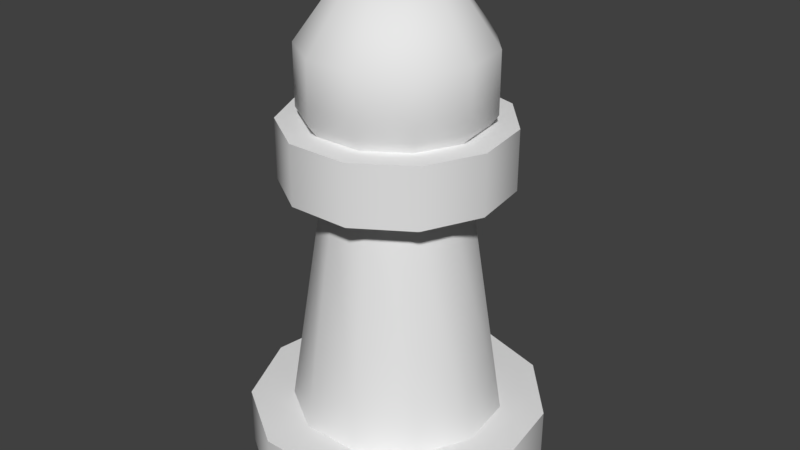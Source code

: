 # Source: pawn.blend  (saved by Blender 2.79.0; exported with 4.5.12 LTS)
import bpy
from mathutils import Matrix  # noqa: F401  (used for matrix-valued properties, if any)

bpy.ops.wm.read_factory_settings(use_empty=True)
scene = bpy.context.scene
scene.name = 'Scene'

# ---- collections
col_collection_1 = bpy.data.collections.new('Collection 1'); scene.collection.children.link(col_collection_1)

# ---- world
world_world = bpy.data.worlds.new('World'); scene.world = world_world
world_world.color = (0.05088, 0.05088, 0.05088)
world_world.use_sun_shadow = False
world_world.sun_shadow_jitter_overblur = 0.0
world_world.cycles.sampling_method = 'MANUAL'

# ---- meshes
me_circle = bpy.data.meshes.new('Circle')
me_circle.from_pydata([(3.522e-08, 0.5, 0.0), (-0.2703, 0.4206, 0.0), (-0.4548, 0.2077, 0.0), (-0.4949, -0.07116, 0.0), (-0.3779, -0.3274, 0.0), (-0.1409, -0.4797, 0.0), (0.1409, -0.4797, 0.0), (0.3779, -0.3274, 0.0), (0.4949, -0.07116, 0.0), (0.4548, 0.2077, 0.0), (0.2703, 0.4206, 0.0), (3.522e-08, 0.5, 0.2), (-0.2703, 0.4206, 0.2), (-0.4548, 0.2077, 0.2), (-0.4949, -0.07116, 0.2), (-0.3779, -0.3274, 0.2), (-0.1409, -0.4797, 0.2), (0.1409, -0.4797, 0.2), (0.3779, -0.3274, 0.2), (0.4949, -0.07116, 0.2), (0.4548, 0.2077, 0.2), (0.2703, 0.4206, 0.2), (-0.1911, 0.2974, 0.2), (4.475e-08, 0.3535, 0.2), (-0.3216, 0.1468, 0.2), (-0.3499, -0.05031, 0.2), (-0.2672, -0.2315, 0.2), (-0.09959, -0.3392, 0.2), (0.09959, -0.3392, 0.2), (0.2672, -0.2315, 0.2), (0.3499, -0.05031, 0.2), (0.3216, 0.1468, 0.2), (0.1911, 0.2974, 0.2), (-0.1244, 0.1936, 1.0), (5.135e-08, 0.2301, 1.0), (-0.2093, 0.09559, 1.0), (-0.2278, -0.03275, 1.0), (-0.1739, -0.1507, 1.0), (-0.06483, -0.2208, 1.0), (0.06483, -0.2208, 1.0), (0.1739, -0.1507, 1.0), (0.2278, -0.03275, 1.0), (0.2093, 0.09559, 1.0), (0.1244, 0.1936, 1.0), (-0.2013, 0.3132, 1.0), (3.955e-08, 0.3723, 1.0), (-0.3387, 0.1547, 1.0), (-0.3685, -0.05299, 1.0), (-0.2814, -0.2438, 1.0), (-0.1049, -0.3572, 1.0), (0.1049, -0.3572, 1.0), (0.2814, -0.2438, 1.0), (0.3685, -0.05299, 1.0), (0.3387, 0.1547, 1.0), (0.2013, 0.3132, 1.0), (-0.2013, 0.3132, 1.2), (3.955e-08, 0.3723, 1.2), (-0.3387, 0.1547, 1.2), (-0.3685, -0.05299, 1.2), (-0.2814, -0.2438, 1.2), (-0.1049, -0.3572, 1.2), (0.1049, -0.3572, 1.2), (0.2814, -0.2438, 1.2), (0.3685, -0.05299, 1.2), (0.3387, 0.1547, 1.2), (0.2013, 0.3132, 1.2), (0.1029, 0.16, 1.599), (0.1664, 0.2589, 1.437), (0.1664, 0.2589, 1.237), (0.1029, 0.16, 1.075), (0.173, 0.07903, 1.599), (0.28, 0.1279, 1.437), (0.28, 0.1279, 1.237), (0.173, 0.07903, 1.075), (0.1883, -0.02707, 1.599), (0.3047, -0.04381, 1.437), (0.3047, -0.04381, 1.237), (0.1883, -0.02707, 1.075), (0.1438, -0.1246, 1.599), (0.2326, -0.2016, 1.437), (0.2326, -0.2016, 1.237), (0.1438, -0.1246, 1.075), (0.0536, -0.1825, 1.599), (0.08672, -0.2953, 1.437), (0.08672, -0.2953, 1.237), (0.0536, -0.1825, 1.075), (-3.989e-09, -1.596e-07, 1.661), (-0.0536, -0.1825, 1.599), (-0.08672, -0.2953, 1.437), (-0.08672, -0.2953, 1.237), (-0.0536, -0.1825, 1.075), (3.982e-09, -1.324e-07, 1.013), (-0.1438, -0.1246, 1.599), (-0.2326, -0.2016, 1.437), (-0.2326, -0.2016, 1.237), (-0.1438, -0.1246, 1.075), (-0.1883, -0.02707, 1.599), (-0.3047, -0.04381, 1.437), (-0.3047, -0.04381, 1.237), (-0.1883, -0.02707, 1.075), (-0.173, 0.07903, 1.599), (-0.28, 0.1279, 1.437), (-0.28, 0.1279, 1.237), (-0.173, 0.07903, 1.075), (-0.1029, 0.16, 1.599), (-0.1664, 0.2589, 1.437), (-0.1664, 0.2589, 1.237), (-0.1029, 0.16, 1.075), (-3.859e-08, 0.1902, 1.599), (-1.061e-07, 0.3078, 1.437), (-1.254e-07, 0.3078, 1.237), (-6.753e-08, 0.1902, 1.075)], [], [(1, 0, 10, 9, 8, 7, 6, 5, 4, 3, 2), (18, 29, 28, 17), (0, 11, 21, 10), (1, 12, 11, 0), (8, 19, 18, 7), (5, 16, 15, 4), (2, 13, 12, 1), (9, 20, 19, 8), (6, 17, 16, 5), (3, 14, 13, 2), (10, 21, 20, 9), (7, 18, 17, 6), (4, 15, 14, 3), (24, 35, 33, 22), (15, 26, 25, 14), (11, 23, 32, 21), (12, 22, 23, 11), (19, 30, 29, 18), (16, 27, 26, 15), (13, 24, 22, 12), (20, 31, 30, 19), (17, 28, 27, 16), (14, 25, 24, 13), (21, 32, 31, 20), (40, 51, 50, 39), (31, 42, 41, 30), (28, 39, 38, 27), (25, 36, 35, 24), (32, 43, 42, 31), (29, 40, 39, 28), (26, 37, 36, 25), (23, 34, 43, 32), (22, 33, 34, 23), (30, 41, 40, 29), (27, 38, 37, 26), (46, 57, 55, 44), (37, 48, 47, 36), (34, 45, 54, 43), (33, 44, 45, 34), (41, 52, 51, 40), (38, 49, 48, 37), (35, 46, 44, 33), (42, 53, 52, 41), (39, 50, 49, 38), (36, 47, 46, 35), (43, 54, 53, 42), (55, 57, 58, 59, 60, 61, 62, 63, 64, 65, 56), (53, 64, 63, 52), (50, 61, 60, 49), (47, 58, 57, 46), (54, 65, 64, 53), (51, 62, 61, 50), (48, 59, 58, 47), (45, 56, 65, 54), (44, 55, 56, 45), (52, 63, 62, 51), (49, 60, 59, 48), (111, 110, 68, 69), (109, 108, 66, 67), (91, 111, 69), (110, 109, 67, 68), (108, 86, 66), (91, 69, 73), (68, 67, 71, 72), (66, 86, 70), (69, 68, 72, 73), (67, 66, 70, 71), (91, 73, 77), (72, 71, 75, 76), (70, 86, 74), (73, 72, 76, 77), (71, 70, 74, 75), (91, 77, 81), (76, 75, 79, 80), (74, 86, 78), (77, 76, 80, 81), (75, 74, 78, 79), (91, 81, 85), (80, 79, 83, 84), (78, 86, 82), (81, 80, 84, 85), (79, 78, 82, 83), (91, 85, 90), (84, 83, 88, 89), (82, 86, 87), (85, 84, 89, 90), (83, 82, 87, 88), (91, 90, 95), (89, 88, 93, 94), (87, 86, 92), (90, 89, 94, 95), (88, 87, 92, 93), (91, 95, 99), (94, 93, 97, 98), (92, 86, 96), (95, 94, 98, 99), (93, 92, 96, 97), (91, 99, 103), (98, 97, 101, 102), (96, 86, 100), (99, 98, 102, 103), (97, 96, 100, 101), (91, 103, 107), (102, 101, 105, 106), (100, 86, 104), (103, 102, 106, 107), (101, 100, 104, 105), (91, 107, 111), (106, 105, 109, 110), (104, 86, 108), (107, 106, 110, 111), (105, 104, 108, 109)])
me_circle.polygons.foreach_set('use_smooth', [True] * 112)
_k = set([(0, 1), (0, 10), (1, 2), (2, 3), (3, 4), (4, 5), (5, 6), (6, 7), (7, 8), (8, 9), (9, 10), (11, 12), (11, 21), (12, 13), (13, 14), (14, 15), (15, 16), (16, 17), (17, 18), (18, 19), (19, 20), (20, 21), (22, 23), (22, 24), (23, 32), (24, 25), (25, 26), (26, 27), (27, 28), (28, 29), (29, 30), (30, 31), (31, 32), (33, 34), (33, 35), (34, 43), (35, 36), (36, 37), (37, 38), (38, 39), (39, 40), (40, 41), (41, 42), (42, 43), (44, 45), (44, 46), (45, 54), (46, 47), (47, 48), (48, 49), (49, 50), (50, 51), (51, 52), (52, 53), (53, 54), (55, 56), (55, 57), (56, 65), (57, 58), (58, 59), (59, 60), (60, 61), (61, 62), (62, 63), (63, 64), (64, 65)])
me_circle.attributes.new('sharp_edge', 'BOOLEAN', 'EDGE').data.foreach_set('value', [ (min(e.vertices), max(e.vertices)) in _k for e in me_circle.edges])
me_circle.use_remesh_preserve_volume = False
me_circle.use_remesh_preserve_attributes = False
me_circle.use_mirror_vertex_groups = False
me_circle.update()

# ---- objects
ob_pawn = bpy.data.objects.new('Pawn', me_circle)

# ---- transforms, parenting, visibility, modifiers, constraints
ob_pawn.location = (0.0, 0.0, 0.0)
ob_pawn.lineart.crease_threshold = 0.0
_m = ob_pawn.modifiers.new('EdgeSplit', 'EDGE_SPLIT')
_m.use_edge_angle = False

# ---- collection membership
col_collection_1.objects.link(ob_pawn)

# ---- scene / render settings (as saved in the file)
scene.frame_start = 1; scene.frame_end = 250; scene.frame_set(1)
scene.render.engine = 'BLENDER_EEVEE_NEXT'
scene.render.resolution_percentage = 50
scene.render.dither_intensity = 0.0
scene.cycles.use_denoising = False
scene.cycles.samples = 128
scene.cycles.sampling_pattern = 'TABULATED_SOBOL'
scene.cycles.use_adaptive_sampling = False
scene.cycles.use_light_tree = False
scene.cycles.blur_glossy = 0.0
scene.cycles.sample_clamp_indirect = 0.0
scene.view_settings.view_transform = 'Standard'
bpy.context.view_layer.update()

# ---- added for rendering (the .blend has no active camera and no usable light): camera, sun
cam_auto = bpy.data.cameras.new('AutoCamera')
cam_auto.lens = 50.0
cam_auto.sensor_width = 36.0
cam_auto.clip_end = 1000.0
ob_auto_camera = bpy.data.objects.new('AutoCamera', cam_auto)
scene.collection.objects.link(ob_auto_camera)
ob_auto_camera.location = (2.00523, -2.39615, 2.43447)
ob_auto_camera.rotation_euler = (1.09748, -7.21219e-08, 0.694738)
scene.camera = ob_auto_camera
light_auto_sun = bpy.data.lights.new('AutoSun', 'SUN')
light_auto_sun.energy = 3.0
light_auto_sun.angle = 0.0523599
ob_auto_sun = bpy.data.objects.new('AutoSun', light_auto_sun)
scene.collection.objects.link(ob_auto_sun)
ob_auto_sun.rotation_euler = (0.872665, 0.174533, 0.523599)
bpy.context.view_layer.update()
